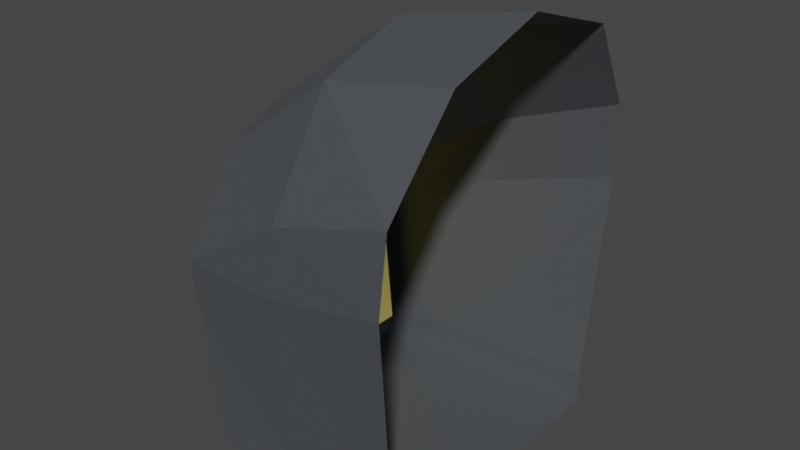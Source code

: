 # Source: paris_detail_roof_03_.blend  (saved by Blender 3.6.11; exported with 4.5.12 LTS)
import bpy
from mathutils import Matrix  # noqa: F401  (used for matrix-valued properties, if any)

bpy.ops.wm.read_factory_settings(use_empty=True)
scene = bpy.context.scene
scene.name = 'Scene'

# ---- collections
col_collection = bpy.data.collections.new('Collection'); scene.collection.children.link(col_collection)

# ---- materials (node trees are filled in below, after node groups)
mat_material_006 = bpy.data.materials.new('Material.006')
mat_material_006.use_transparent_shadow = False
mat_material_002 = bpy.data.materials.new('Material.002')
mat_material_002.use_transparent_shadow = False

# ---- material node trees
mat_material_006.use_nodes = True; mat_material_006.node_tree.nodes.clear()
_N = mat_material_006.node_tree.nodes; _L = mat_material_006.node_tree.links
n0 = _N.new('ShaderNodeBsdfPrincipled'); n0.name = 'Principled BSDF'; n0.location = (10, 300)
n0.distribution = 'GGX'
n0.subsurface_method = 'RANDOM_WALK_SKIN'
n0.inputs[0].default_value = (0.15, 0.162, 0.1779, 1.0)
n0.inputs[1].default_value = 0.5748
n0.inputs[3].default_value = 1.45
n0.inputs[13].default_value = 0.0
n0.inputs[27].default_value = (0.0, 0.0, 0.0, 1.0)
n0.inputs[28].default_value = 1.0
n1 = _N.new('ShaderNodeOutputMaterial'); n1.name = 'Material Output'; n1.location = (300, 300)
_L.new(n0.outputs[0], n1.inputs[0])
n1.is_active_output = True
mat_material_002.use_nodes = True; mat_material_002.node_tree.nodes.clear()
_N = mat_material_002.node_tree.nodes; _L = mat_material_002.node_tree.links
n0 = _N.new('ShaderNodeBsdfPrincipled'); n0.name = 'Principled BSDF'; n0.location = (10, 300)
n0.distribution = 'GGX'
n0.subsurface_method = 'RANDOM_WALK_SKIN'
n0.inputs[0].default_value = (0.7743, 0.6106, 0.1565, 1.0)
n0.inputs[1].default_value = 0.3465
n0.inputs[3].default_value = 1.45
n0.inputs[13].default_value = 0.2205
n0.inputs[18].default_value = 1.0
n0.inputs[19].default_value = 0.25
n0.inputs[24].default_value = 0.2
n0.inputs[27].default_value = (0.1679, 0.1276, 0.007069, 1.0)
n0.inputs[28].default_value = 1.0
n1 = _N.new('ShaderNodeOutputMaterial'); n1.name = 'Material Output'; n1.location = (300, 300)
_L.new(n0.outputs[0], n1.inputs[0])
n1.is_active_output = True

# ---- world
world_world = bpy.data.worlds.new('World'); scene.world = world_world
world_world.use_nodes = True; world_world.node_tree.nodes.clear()
_N = world_world.node_tree.nodes; _L = world_world.node_tree.links
n0 = _N.new('ShaderNodeOutputWorld'); n0.name = 'World Output'; n0.location = (300, 300)
n1 = _N.new('ShaderNodeBackground'); n1.name = 'Background'; n1.location = (10, 300)
n1.inputs[0].default_value = (0.05088, 0.05088, 0.05088, 1.0)
_L.new(n1.outputs[0], n0.inputs[0])
n0.is_active_output = True
world_world.color = (0.05088, 0.05088, 0.05088)
world_world.use_sun_shadow = False
world_world.sun_shadow_jitter_overblur = 0.0

# ---- meshes
me_cube_002 = bpy.data.meshes.new('Cube.002')
me_cube_002.from_pydata([(-0.6001, -0.6836, -0.8053), (-0.6758, -0.4103, 0.5954), (-0.6001, 0.6884, -0.8053), (-0.6758, 0.4373, 0.5954), (0.6487, -0.7783, -0.7721), (0.7539, -0.5351, 1.256), (0.6487, 0.7831, -0.7721), (0.7539, 0.5313, 1.256), (-0.6465, -0.7079, -0.1823), (-0.6465, 0.7131, -0.1823), (0.6777, 0.897, 0.3703), (0.6777, -0.8922, 0.3703), (-0.6642, -0.7283, 0.1142), (-0.6642, 0.7179, 0.1142), (0.7005, 0.8528, 0.7724), (0.7005, -0.8662, 0.7724), (-0.02208, 0.7358, -0.7721), (0.02195, 0.4843, 1.102), (-0.02208, -0.731, -0.7721), (0.02195, -0.4727, 1.102), (-0.002071, -0.8148, 0.177), (-0.002071, 0.8199, 0.177), (0.001006, -0.7973, 0.5318), (0.001007, 0.7853, 0.5318), (-0.6001, 0.5948, -0.8053), (-0.6001, -0.5852, -0.8053), (-0.6465, -0.6057, -0.1823), (-0.6465, 0.6164, -0.1823), (-0.6642, -0.6296, 0.09439), (-0.6642, 0.6079, 0.09439), (-0.6747, -0.3484, 0.5099), (-0.6747, 0.3605, 0.5099), (-0.5129, 0.5948, -0.7721), (-0.5129, -0.5935, -0.7721), (-0.5889, -0.6142, -0.1823), (-0.5889, 0.6164, -0.1823), (-0.5978, -0.6296, 0.09439), (-0.5978, 0.6079, 0.09439), (-0.5874, -0.3484, 0.5099), (-0.5874, 0.3605, 0.5099), (-0.5907, -0.6836, -0.9465), (-0.5907, 0.6884, -0.9465), (0.6487, -0.7783, -0.9465), (0.6487, 0.7831, -0.9465), (-0.02208, 0.7358, -0.9465), (-0.02208, -0.731, -0.9465), (-0.5907, 0.5948, -0.9465), (-0.5907, -0.5852, -0.9465), (-0.6001, 0.004777, -0.8053), (0.7539, 0.0, 1.429), (-0.6747, 0.006023, 0.6833), (-0.6758, 0.01168, 0.7688), (0.02195, 0.005842, 1.275), (-0.5129, -0.004668, -0.7721), (-0.6092, -0.008331, -0.1823), (-0.5976, -0.01086, 0.09439), (-0.5874, 0.006023, 0.6833), (-0.5907, 0.004777, -0.9465)], [], [(29, 31, 3, 13), (18, 20, 8, 0), (16, 21, 10, 6), (24, 27, 9, 2), (20, 22, 12, 8), (21, 23, 14, 10), (27, 29, 13, 9), (9, 13, 23, 21), (11, 15, 22, 20), (2, 9, 21, 16), (4, 11, 20, 18), (51, 3, 31, 50), (52, 19, 5, 49), (8, 12, 28, 26), (0, 8, 26, 25), (29, 27, 35, 37), (27, 24, 32, 35), (30, 28, 12, 1), (52, 17, 3, 51), (7, 14, 23, 17), (17, 23, 13, 3), (19, 22, 15, 5), (1, 12, 22, 19), (54, 55, 37, 35), (53, 54, 35, 32), (55, 56, 39, 37), (28, 30, 38, 36), (25, 26, 34, 33), (26, 28, 36, 34), (50, 31, 39, 56), (31, 29, 37, 39), (16, 6, 43, 44), (2, 16, 44, 41), (24, 2, 41, 46), (4, 18, 45, 42), (48, 25, 47, 57), (0, 25, 47, 40), (18, 0, 40, 45), (48, 53, 33, 25), (24, 32, 53, 48), (24, 48, 57, 46), (30, 50, 56, 38), (36, 38, 56, 55), (33, 34, 54, 53), (34, 36, 55, 54), (19, 52, 51, 1), (17, 52, 49, 7), (1, 51, 50, 30), (47, 57, 46, 41, 44, 43, 42, 45, 40)])
me_cube_002.polygons.foreach_set('material_index', [0, 0, 0, 0, 0, 0, 0, 0, 0, 0, 0, 0, 0, 0, 0, 0, 0, 0, 0, 0, 0, 0, 0, 1, 1, 1, 0, 0, 0, 0, 0, 0, 0, 0, 0, 0, 0, 0, 0, 0, 0, 0, 1, 1, 1, 0, 0, 0, 0])
_uv = me_cube_002.uv_layers.new(name='UVMap')
_uv.uv.foreach_set('vector', [0.5813, 0.1667, 0.614, 0.1667, 0.0, 0.0, 0.5813, 0.25, 0.375, 0.875, 0.5375, 0.875, 0.5375, 1.0, 0.375, 1.0, 0.375, 0.375, 0.5375, 0.375, 0.5375, 0.5, 0.375, 0.5, 0.375, 0.1667, 0.5375, 0.1667, 0.5375, 0.25, 0.375, 0.25, 0.5375, 0.875, 0.5813, 0.875, 0.5813, 1.0, 0.5375, 1.0, 0.5375, 0.375, 0.5813, 0.375, 0.5813, 0.5, 0.5375, 0.5, 0.5375, 0.1667, 0.5813, 0.1667, 0.5813, 0.25, 0.5375, 0.25, 0.5375, 0.25, 0.5813, 0.25, 0.5813, 0.375, 0.5375, 0.375, 0.5375, 0.75, 0.5813, 0.75, 0.5813, 0.875, 0.5375, 0.875, 0.375, 0.25, 0.5375, 0.25, 0.5375, 0.375, 0.375, 0.375, 0.375, 0.75, 0.5375, 0.75, 0.5375, 0.875, 0.375, 0.875, 0.0, 0.0, 0.0, 0.0, 0.614, 0.1667, 0.614, 0.125, 0.0, 0.0, 0.0, 0.0, 0.0, 0.0, 0.0, 0.0, 0.5375, 0.0, 0.5813, 0.0, 0.5813, 0.08333, 0.5375, 0.08333, 0.375, 0.0, 0.5375, 0.0, 0.5375, 0.08333, 0.375, 0.08333, 0.5813, 0.1667, 0.5375, 0.1667, 0.5375, 0.1667, 0.5813, 0.1667, 0.5375, 0.1667, 0.375, 0.1667, 0.375, 0.1667, 0.5375, 0.1667, 0.614, 0.08333, 0.5813, 0.08333, 0.5813, 0.0, 0.0, 0.0, 0.0, 0.0, 0.0, 0.0, 0.0, 0.0, 0.0, 0.0, 0.0, 0.0, 0.5813, 0.5, 0.5813, 0.375, 0.0, 0.0, 0.0, 0.0, 0.5813, 0.375, 0.5813, 0.25, 0.0, 0.0, 0.0, 0.0, 0.5813, 0.875, 0.5813, 0.75, 0.0, 0.0, 0.0, 0.0, 0.5813, 0.0, 0.5813, 0.875, 0.0, 0.0, 0.5375, 0.125, 0.5813, 0.125, 0.5813, 0.1667, 0.5375, 0.1667, 0.375, 0.125, 0.5375, 0.125, 0.5375, 0.1667, 0.375, 0.1667, 0.5813, 0.125, 0.614, 0.125, 0.614, 0.1667, 0.5813, 0.1667, 0.5813, 0.08333, 0.614, 0.08333, 0.614, 0.08333, 0.5813, 0.08333, 0.375, 0.08333, 0.5375, 0.08333, 0.5375, 0.08333, 0.375, 0.08333, 0.5375, 0.08333, 0.5813, 0.08333, 0.5813, 0.08333, 0.5375, 0.08333, 0.614, 0.125, 0.614, 0.1667, 0.614, 0.1667, 0.614, 0.125, 0.614, 0.1667, 0.5813, 0.1667, 0.5813, 0.1667, 0.614, 0.1667, 0.375, 0.375, 0.375, 0.5, 0.375, 0.5, 0.375, 0.375, 0.375, 0.25, 0.375, 0.375, 0.375, 0.375, 0.375, 0.25, 0.375, 0.1667, 0.375, 0.25, 0.375, 0.25, 0.375, 0.1667, 0.375, 0.75, 0.375, 0.875, 0.375, 0.875, 0.375, 0.75, 0.0, 0.0, 0.0, 0.0, 0.0, 0.0, 0.0, 0.0, 0.375, 0.0, 0.375, 0.08333, 0.375, 0.08333, 0.375, 0.0, 0.375, 0.875, 0.375, 1.0, 0.375, 1.0, 0.375, 0.875, 0.0, 0.0, 0.0, 0.0, 0.0, 0.0, 0.0, 0.0, 0.0, 0.0, 0.0, 0.0, 0.0, 0.0, 0.0, 0.0, 0.0, 0.0, 0.0, 0.0, 0.0, 0.0, 0.0, 0.0, 0.614, 0.08333, 0.614, 0.125, 0.614, 0.125, 0.614, 0.08333, 0.5813, 0.08333, 0.614, 0.08333, 0.614, 0.125, 0.5813, 0.125, 0.375, 0.08333, 0.5375, 0.08333, 0.5375, 0.125, 0.375, 0.125, 0.5375, 0.08333, 0.5813, 0.08333, 0.5813, 0.125, 0.5375, 0.125, 0.0, 0.0, 0.0, 0.0, 0.0, 0.0, 0.0, 0.0, 0.0, 0.0, 0.0, 0.0, 0.0, 0.0, 0.0, 0.0, 0.0, 0.0, 0.0, 0.0, 0.614, 0.125, 0.614, 0.08333, 0.0, 0.0, 0.0, 0.0, 0.0, 0.0, 0.375, 0.25, 0.375, 0.375, 0.375, 0.5, 0.375, 0.75, 0.375, 0.875, 0.375, 1.0])
me_cube_002.materials.append(mat_material_006)
me_cube_002.materials.append(mat_material_002)
me_cube_002.update()

# ---- objects
ob_cube = bpy.data.objects.new('Cube', me_cube_002)

# ---- transforms, parenting, visibility, modifiers, constraints
ob_cube.location = (0.0, 0.0, 0.0)

# ---- collection membership
col_collection.objects.link(ob_cube)

# ---- scene / render settings (as saved in the file)
scene.frame_start = 1; scene.frame_end = 250; scene.frame_set(1)
scene.render.engine = 'BLENDER_EEVEE_NEXT'
scene.cycles.sampling_pattern = 'TABULATED_SOBOL'
scene.view_settings.view_transform = 'Filmic'
bpy.context.view_layer.update()

# ---- added for rendering (the .blend has no active camera and no usable light): camera, sun
cam_auto = bpy.data.cameras.new('AutoCamera')
cam_auto.lens = 50.0
cam_auto.sensor_width = 36.0
cam_auto.clip_end = 1000.0
ob_auto_camera = bpy.data.objects.new('AutoCamera', cam_auto)
scene.collection.objects.link(ob_auto_camera)
ob_auto_camera.location = (3.09202, -3.66115, 2.68357)
ob_auto_camera.rotation_euler = (1.09748, -7.21219e-08, 0.694738)
scene.camera = ob_auto_camera
light_auto_sun = bpy.data.lights.new('AutoSun', 'SUN')
light_auto_sun.energy = 3.0
light_auto_sun.angle = 0.0523599
ob_auto_sun = bpy.data.objects.new('AutoSun', light_auto_sun)
scene.collection.objects.link(ob_auto_sun)
ob_auto_sun.rotation_euler = (0.872665, 0.174533, 0.523599)
bpy.context.view_layer.update()
